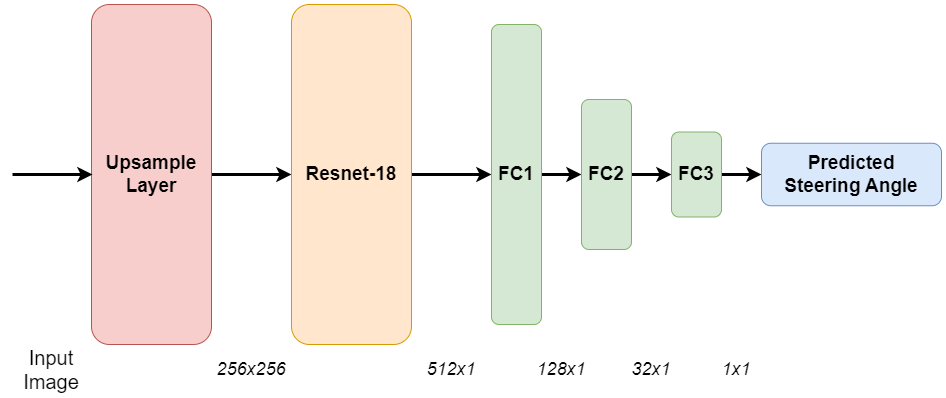

The diagram above was exported from draw.io. Its source (the exported page's mxGraphModel, read from the mxfile embedded in the PNG):
<mxGraphModel dx="1687" dy="984" grid="1" gridSize="10" guides="1" tooltips="1" connect="1" arrows="1" fold="1" page="1" pageScale="1" pageWidth="827" pageHeight="1169" math="0" shadow="0">
  <root>
    <mxCell id="0" />
    <mxCell id="1" parent="0" />
    <mxCell id="7e7_HyNtGKKbGKr24THB-7" style="edgeStyle=orthogonalEdgeStyle;rounded=0;orthogonalLoop=1;jettySize=auto;html=1;entryX=0;entryY=0.5;entryDx=0;entryDy=0;strokeWidth=3;" edge="1" parent="1" source="7e7_HyNtGKKbGKr24THB-1" target="7e7_HyNtGKKbGKr24THB-2">
      <mxGeometry relative="1" as="geometry" />
    </mxCell>
    <mxCell id="7e7_HyNtGKKbGKr24THB-1" value="Upsample Layer" style="rounded=1;whiteSpace=wrap;html=1;fillColor=#f8cecc;strokeColor=#b85450;fontStyle=1;fontSize=19;" vertex="1" parent="1">
      <mxGeometry x="120" y="150" width="120" height="340" as="geometry" />
    </mxCell>
    <mxCell id="7e7_HyNtGKKbGKr24THB-9" style="edgeStyle=orthogonalEdgeStyle;rounded=0;orthogonalLoop=1;jettySize=auto;html=1;entryX=0;entryY=0.5;entryDx=0;entryDy=0;strokeWidth=3;" edge="1" parent="1" source="7e7_HyNtGKKbGKr24THB-2" target="7e7_HyNtGKKbGKr24THB-3">
      <mxGeometry relative="1" as="geometry" />
    </mxCell>
    <mxCell id="7e7_HyNtGKKbGKr24THB-2" value="Resnet-18" style="rounded=1;whiteSpace=wrap;html=1;fillColor=#ffe6cc;strokeColor=#d79b00;fontStyle=1;fontSize=19;" vertex="1" parent="1">
      <mxGeometry x="320" y="150" width="120" height="340" as="geometry" />
    </mxCell>
    <mxCell id="7e7_HyNtGKKbGKr24THB-10" style="edgeStyle=orthogonalEdgeStyle;rounded=0;orthogonalLoop=1;jettySize=auto;html=1;entryX=0;entryY=0.5;entryDx=0;entryDy=0;strokeWidth=3;" edge="1" parent="1" source="7e7_HyNtGKKbGKr24THB-3" target="7e7_HyNtGKKbGKr24THB-4">
      <mxGeometry relative="1" as="geometry" />
    </mxCell>
    <mxCell id="7e7_HyNtGKKbGKr24THB-3" value="FC1" style="rounded=1;whiteSpace=wrap;html=1;fillColor=#d5e8d4;strokeColor=#82b366;fontStyle=1;fontSize=19;" vertex="1" parent="1">
      <mxGeometry x="520" y="170" width="50" height="300" as="geometry" />
    </mxCell>
    <mxCell id="7e7_HyNtGKKbGKr24THB-11" style="edgeStyle=orthogonalEdgeStyle;rounded=0;orthogonalLoop=1;jettySize=auto;html=1;entryX=0;entryY=0.5;entryDx=0;entryDy=0;strokeWidth=3;" edge="1" parent="1" source="7e7_HyNtGKKbGKr24THB-4" target="7e7_HyNtGKKbGKr24THB-5">
      <mxGeometry relative="1" as="geometry" />
    </mxCell>
    <mxCell id="7e7_HyNtGKKbGKr24THB-4" value="FC2" style="rounded=1;whiteSpace=wrap;html=1;fillColor=#d5e8d4;strokeColor=#82b366;fontStyle=1;fontSize=19;" vertex="1" parent="1">
      <mxGeometry x="610" y="245" width="50" height="150" as="geometry" />
    </mxCell>
    <mxCell id="7e7_HyNtGKKbGKr24THB-12" style="edgeStyle=orthogonalEdgeStyle;rounded=0;orthogonalLoop=1;jettySize=auto;html=1;entryX=0;entryY=0.5;entryDx=0;entryDy=0;strokeWidth=3;" edge="1" parent="1" source="7e7_HyNtGKKbGKr24THB-5" target="7e7_HyNtGKKbGKr24THB-6">
      <mxGeometry relative="1" as="geometry" />
    </mxCell>
    <mxCell id="7e7_HyNtGKKbGKr24THB-5" value="FC3" style="rounded=1;whiteSpace=wrap;html=1;fillColor=#d5e8d4;strokeColor=#82b366;fontStyle=1;fontSize=19;" vertex="1" parent="1">
      <mxGeometry x="700" y="277.5" width="50" height="85" as="geometry" />
    </mxCell>
    <mxCell id="7e7_HyNtGKKbGKr24THB-6" value="Predicted&lt;br&gt;Steering Angle" style="rounded=1;whiteSpace=wrap;html=1;fillColor=#dae8fc;strokeColor=#6c8ebf;fontStyle=1;fontSize=19;" vertex="1" parent="1">
      <mxGeometry x="790" y="288.75" width="180" height="62.5" as="geometry" />
    </mxCell>
    <mxCell id="7e7_HyNtGKKbGKr24THB-8" style="edgeStyle=orthogonalEdgeStyle;rounded=0;orthogonalLoop=1;jettySize=auto;html=1;entryX=0;entryY=0.5;entryDx=0;entryDy=0;strokeWidth=3;" edge="1" parent="1">
      <mxGeometry relative="1" as="geometry">
        <mxPoint x="41" y="320" as="sourcePoint" />
        <mxPoint x="121" y="320" as="targetPoint" />
        <Array as="points">
          <mxPoint x="71" y="320" />
          <mxPoint x="71" y="320" />
        </Array>
      </mxGeometry>
    </mxCell>
    <mxCell id="7e7_HyNtGKKbGKr24THB-16" value="&lt;font style=&quot;font-size: 20px;&quot;&gt;Input Image&lt;/font&gt;" style="text;html=1;strokeColor=none;fillColor=none;align=center;verticalAlign=middle;whiteSpace=wrap;rounded=0;" vertex="1" parent="1">
      <mxGeometry x="50" y="500" width="60" height="30" as="geometry" />
    </mxCell>
    <mxCell id="7e7_HyNtGKKbGKr24THB-17" value="&lt;i style=&quot;&quot;&gt;&lt;font style=&quot;font-size: 18px;&quot;&gt;256x256&lt;/font&gt;&lt;/i&gt;" style="text;html=1;strokeColor=none;fillColor=none;align=center;verticalAlign=middle;whiteSpace=wrap;rounded=0;" vertex="1" parent="1">
      <mxGeometry x="250" y="500" width="60" height="30" as="geometry" />
    </mxCell>
    <mxCell id="7e7_HyNtGKKbGKr24THB-20" value="&lt;i style=&quot;&quot;&gt;&lt;font style=&quot;font-size: 18px;&quot;&gt;512x1&lt;/font&gt;&lt;/i&gt;" style="text;html=1;strokeColor=none;fillColor=none;align=center;verticalAlign=middle;whiteSpace=wrap;rounded=0;" vertex="1" parent="1">
      <mxGeometry x="450" y="500" width="60" height="30" as="geometry" />
    </mxCell>
    <mxCell id="7e7_HyNtGKKbGKr24THB-22" value="&lt;i style=&quot;&quot;&gt;&lt;font style=&quot;font-size: 18px;&quot;&gt;128x1&lt;/font&gt;&lt;/i&gt;" style="text;html=1;strokeColor=none;fillColor=none;align=center;verticalAlign=middle;whiteSpace=wrap;rounded=0;" vertex="1" parent="1">
      <mxGeometry x="560" y="500" width="60" height="30" as="geometry" />
    </mxCell>
    <mxCell id="7e7_HyNtGKKbGKr24THB-24" value="&lt;i style=&quot;&quot;&gt;&lt;font style=&quot;font-size: 18px;&quot;&gt;32x1&lt;/font&gt;&lt;/i&gt;" style="text;html=1;strokeColor=none;fillColor=none;align=center;verticalAlign=middle;whiteSpace=wrap;rounded=0;" vertex="1" parent="1">
      <mxGeometry x="650" y="500" width="60" height="30" as="geometry" />
    </mxCell>
    <mxCell id="7e7_HyNtGKKbGKr24THB-25" value="&lt;i style=&quot;&quot;&gt;&lt;font style=&quot;font-size: 18px;&quot;&gt;1x1&lt;/font&gt;&lt;/i&gt;" style="text;html=1;strokeColor=none;fillColor=none;align=center;verticalAlign=middle;whiteSpace=wrap;rounded=0;" vertex="1" parent="1">
      <mxGeometry x="735" y="500" width="60" height="30" as="geometry" />
    </mxCell>
  </root>
</mxGraphModel>